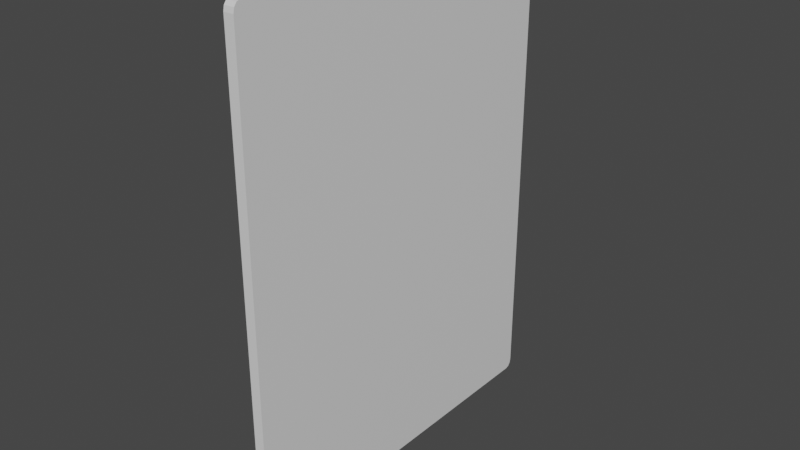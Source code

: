 # Source: poster.blend  (saved by Blender 2.80.75; exported with 4.5.12 LTS)
import bpy
from mathutils import Matrix  # noqa: F401  (used for matrix-valued properties, if any)

bpy.ops.wm.read_factory_settings(use_empty=True)
scene = bpy.context.scene
scene.name = 'Scene'

# ---- collections
col_collection = bpy.data.collections.new('Collection'); scene.collection.children.link(col_collection)

# ---- materials (node trees are filled in below, after node groups)
mat_material = bpy.data.materials.new('Material')
mat_material.alpha_threshold = 0.0
mat_material.use_transparent_shadow = False
mat_material.line_color = (0.0, 0.0, 0.0, 1.0)

# ---- material node trees
mat_material.use_nodes = True; mat_material.node_tree.nodes.clear()
_N = mat_material.node_tree.nodes; _L = mat_material.node_tree.links
n0 = _N.new('ShaderNodeOutputMaterial'); n0.name = 'Material Output'; n0.location = (300, 300)
n1 = _N.new('ShaderNodeBsdfPrincipled'); n1.name = 'Principled BSDF'; n1.location = (10, 300)
n1.distribution = 'GGX'
n1.subsurface_method = 'BURLEY'
n1.inputs[2].default_value = 0.4
n1.inputs[3].default_value = 1.45
n1.inputs[27].default_value = (0.0, 0.0, 0.0, 1.0)
n1.inputs[28].default_value = 1.0
_L.new(n1.outputs[0], n0.inputs[0])
n0.is_active_output = True

# ---- world
world_world = bpy.data.worlds.new('World'); scene.world = world_world
world_world.use_nodes = True; world_world.node_tree.nodes.clear()
_N = world_world.node_tree.nodes; _L = world_world.node_tree.links
n0 = _N.new('ShaderNodeOutputWorld'); n0.name = 'World Output'; n0.location = (300, 300)
n1 = _N.new('ShaderNodeBackground'); n1.name = 'Background'; n1.location = (10, 300)
n1.inputs[0].default_value = (0.05088, 0.05088, 0.05088, 1.0)
_L.new(n1.outputs[0], n0.inputs[0])
n0.is_active_output = True
world_world.color = (0.05088, 0.05088, 0.05088)
world_world.use_sun_shadow = False
world_world.sun_shadow_jitter_overblur = 0.0

# ---- meshes
me_cube = bpy.data.meshes.new('Cube')
me_cube.from_pydata([(1.0, 1.0, 0.9619), (1.0, 0.9619, 1.0), (1.0, 0.9949, 0.9809), (1.0, 0.9809, 0.9949), (1.0, 0.9619, -1.0), (1.0, 1.0, -0.9619), (1.0, 0.9809, -0.9949), (1.0, 0.9949, -0.9809), (1.0, -0.9619, 1.0), (1.0, -1.0, 0.9619), (1.0, -0.9809, 0.9949), (1.0, -0.9949, 0.9809), (1.0, -1.0, -0.9619), (1.0, -0.9619, -1.0), (1.0, -0.9949, -0.9809), (1.0, -0.9809, -0.9949), (-1.0, 0.9619, 1.0), (-1.0, 1.0, 0.9619), (-1.0, 0.9809, 0.9949), (-1.0, 0.9949, 0.9809), (-1.0, 1.0, -0.9619), (-1.0, 0.9619, -1.0), (-1.0, 0.9949, -0.9809), (-1.0, 0.9809, -0.9949), (-1.0, -1.0, 0.9619), (-1.0, -0.9619, 1.0), (-1.0, -0.9949, 0.9809), (-1.0, -0.9809, 0.9949), (-1.0, -0.9619, -1.0), (-1.0, -1.0, -0.9619), (-1.0, -0.9809, -0.9949), (-1.0, -0.9949, -0.9809)], [], [(21, 4, 13, 28), (28, 30, 31, 29, 24, 26, 27, 25, 16, 18, 19, 17, 20, 22, 23, 21), (12, 9, 24, 29), (1, 16, 25, 8), (4, 6, 7, 5, 0, 2, 3, 1, 8, 10, 11, 9, 12, 14, 15, 13), (4, 21, 23, 6), (6, 23, 22, 7), (7, 22, 20, 5), (8, 25, 27, 10), (10, 27, 26, 11), (11, 26, 24, 9), (28, 13, 15, 30), (30, 15, 14, 31), (31, 14, 12, 29), (16, 1, 3, 18), (18, 3, 2, 19), (19, 2, 0, 17), (20, 17, 0, 5)])
_uv = me_cube.uv_layers.new(name='UVMap')
_uv.uv.foreach_set('vector', [0.375, 0.7548, 0.625, 0.7548, 0.625, 0.9952, 0.375, 0.9952, 0.375, 0.5048, 0.3756, 0.5024, 0.3774, 0.5006, 0.3798, 0.5, 0.6202, 0.5, 0.6226, 0.5006, 0.6244, 0.5024, 0.625, 0.5048, 0.625, 0.7452, 0.6244, 0.7476, 0.6226, 0.7494, 0.6202, 0.75, 0.3798, 0.75, 0.3774, 0.7494, 0.3756, 0.7476, 0.375, 0.7452, 0.3798, 0.25, 0.6202, 0.25, 0.6202, 0.5, 0.3798, 0.5, 0.375, 0.004764, 0.625, 0.004764, 0.625, 0.2452, 0.375, 0.2452, 0.125, 0.5048, 0.1256, 0.5024, 0.1274, 0.5006, 0.1298, 0.5, 0.3702, 0.5, 0.3726, 0.5006, 0.3744, 0.5024, 0.375, 0.5048, 0.375, 0.7452, 0.3744, 0.7476, 0.3726, 0.7494, 0.3702, 0.75, 0.1298, 0.75, 0.1274, 0.7494, 0.1256, 0.7476, 0.125, 0.7452, 0.625, 0.7548, 0.375, 0.7548, 0.375, 0.7524, 0.625, 0.7524, 0.625, 0.7524, 0.375, 0.7524, 0.375, 0.75, 0.625, 0.75, 0.6274, 0.75, 0.6274, 0.5, 0.6298, 0.5, 0.6298, 0.75, 0.375, 0.2452, 0.625, 0.2452, 0.625, 0.2476, 0.375, 0.2476, 0.375, 0.2476, 0.625, 0.2476, 0.625, 0.25, 0.375, 0.25, 0.6226, 0.25, 0.6226, 0.5, 0.6202, 0.5, 0.6202, 0.25, 0.375, 0.9952, 0.625, 0.9952, 0.625, 0.9976, 0.375, 0.9976, 0.375, 0.9976, 0.625, 0.9976, 0.625, 1.0, 0.375, 1.0, 0.3774, 0.5, 0.3774, 0.25, 0.3798, 0.25, 0.3798, 0.5, 0.625, 0.004764, 0.375, 0.004764, 0.375, 0.002382, 0.625, 0.002382, 0.625, 0.002382, 0.375, 0.002382, 0.375, 0.0, 0.625, 0.0, 0.8726, 0.5, 0.8726, 0.75, 0.8702, 0.75, 0.8702, 0.5, 0.6298, 0.5, 0.8702, 0.5, 0.8702, 0.75, 0.6298, 0.75])
me_cube.materials.append(mat_material)
me_cube.use_remesh_preserve_volume = False
me_cube.use_remesh_preserve_attributes = False
me_cube.use_mirror_vertex_groups = False
me_cube.update()

# ---- objects
ob_cube = bpy.data.objects.new('Cube', me_cube)

# ---- transforms, parenting, visibility, modifiers, constraints
ob_cube.location = (0.0, 0.0, 0.0)
ob_cube.scale = (0.5, 18.0, 24.0)
ob_cube.lock_rotations_4d = False
ob_cube.empty_display_type = 'ARROWS'
ob_cube.lineart.crease_threshold = 0.0

# ---- collection membership
col_collection.objects.link(ob_cube)

# ---- scene / render settings (as saved in the file)
scene.frame_start = 1; scene.frame_end = 250; scene.frame_set(1)
scene.render.engine = 'BLENDER_EEVEE_NEXT'
scene.cycles.use_denoising = False
scene.cycles.samples = 128
scene.cycles.sampling_pattern = 'TABULATED_SOBOL'
scene.cycles.use_adaptive_sampling = False
scene.cycles.use_light_tree = False
scene.view_settings.view_transform = 'Filmic'
bpy.context.view_layer.update()

# ---- added for rendering (the .blend has no active camera and no usable light): camera, sun
cam_auto = bpy.data.cameras.new('AutoCamera')
cam_auto.lens = 50.0
cam_auto.sensor_width = 36.0
cam_auto.clip_end = 1000.0
ob_auto_camera = bpy.data.objects.new('AutoCamera', cam_auto)
scene.collection.objects.link(ob_auto_camera)
ob_auto_camera.location = (55.5212, -66.6254, 44.417)
ob_auto_camera.rotation_euler = (1.09748, -7.21219e-08, 0.694738)
scene.camera = ob_auto_camera
light_auto_sun = bpy.data.lights.new('AutoSun', 'SUN')
light_auto_sun.energy = 3.0
light_auto_sun.angle = 0.0523599
ob_auto_sun = bpy.data.objects.new('AutoSun', light_auto_sun)
scene.collection.objects.link(ob_auto_sun)
ob_auto_sun.rotation_euler = (0.872665, 0.174533, 0.523599)
bpy.context.view_layer.update()
